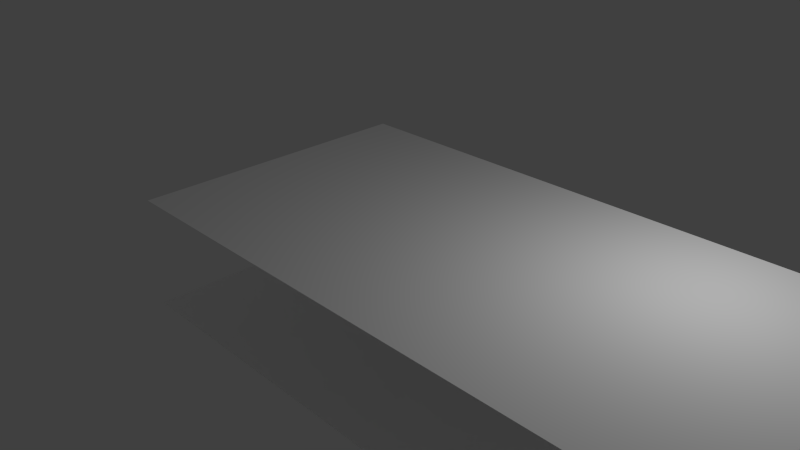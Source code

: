 # Source: cursor.blend  (saved by Blender 2.72.0; exported with 4.5.12 LTS)
import bpy
from mathutils import Matrix  # noqa: F401  (used for matrix-valued properties, if any)

bpy.ops.wm.read_factory_settings(use_empty=True)
scene = bpy.context.scene
scene.name = 'Scene'

# ---- collections
col_collection_1 = bpy.data.collections.new('Collection 1'); scene.collection.children.link(col_collection_1)

# ---- materials (node trees are filled in below, after node groups)
mat_cursor = bpy.data.materials.new('Cursor')
mat_cursor.alpha_threshold = 0.0
mat_cursor.use_transparent_shadow = False
mat_cursor.diffuse_color = (1.0, 1.0, 1.0, 1.0)
mat_cursor.roughness = 0.5
mat_cursor.line_color = (0.0, 0.0, 0.0, 1.0)

# ---- material node trees

# ---- world
world_world = bpy.data.worlds.new('World'); scene.world = world_world
world_world.color = (0.05088, 0.05088, 0.05088)
world_world.use_sun_shadow = False
world_world.sun_shadow_jitter_overblur = 0.0
world_world.cycles.sampling_method = 'MANUAL'
world_world.cycles.sample_map_resolution = 256

# ---- cameras
cam_camera = bpy.data.cameras.new('Camera')
cam_camera.clip_end = 100.0
cam_camera.lens = 35.0
cam_camera.sensor_width = 32.0
cam_camera.sensor_height = 18.0
cam_camera.ortho_scale = 7.314
cam_camera.dof.focus_distance = 0.0
cam_camera.dof.aperture_fstop = 128.0

# ---- lights
light_lamp = bpy.data.lights.new('Lamp', 'POINT')
light_lamp.transmission_factor = 0.0
light_lamp.cutoff_distance = 30.0
light_lamp.energy = 100.0
light_lamp.shadow_buffer_clip_start = 1.001
light_lamp.shadow_soft_size = 0.1
light_lamp.shadow_maximum_resolution = 0.006
light_lamp.use_absolute_resolution = True
light_lamp.cycles.use_multiple_importance_sampling = False

# ---- meshes
me_cube = bpy.data.meshes.new('Cube')
me_cube.from_pydata([(6.0, 2.0, -0.5), (6.0, -2.0, -0.5), (-2.0, -2.0, -0.5), (-2.0, 2.0, -0.5), (6.0, 2.0, 0.5), (6.0, -2.0, 0.5), (-2.0, -2.0, 0.5), (-2.0, 2.0, 0.5)], [], [(0, 1, 2, 3), (4, 7, 6, 5)])
_uv = me_cube.uv_layers.new(name='UVMap')
_uv.uv.foreach_set('vector', [-0.0004, 0.9967, 0.9896, 0.9967, 0.9896, 0.00667, -0.0003991, 0.00667, -0.0003998, 0.9967, -0.000399, 0.00667, 0.9896, 0.00667, 0.9896, 0.9967])
me_cube.materials.append(mat_cursor)
me_cube.use_remesh_preserve_volume = False
me_cube.use_remesh_preserve_attributes = False
me_cube.use_mirror_vertex_groups = False
me_cube.update()

# ---- objects
ob_cube = bpy.data.objects.new('Cube', me_cube)
ob_lamp = bpy.data.objects.new('Lamp', light_lamp)
ob_camera = bpy.data.objects.new('Camera', cam_camera)

# ---- transforms, parenting, visibility, modifiers, constraints
ob_cube.location = (0.0, 0.0, 0.0)
ob_cube.scale = (1.0, 1.0, 1.5)
ob_cube.lock_rotations_4d = False
ob_cube.empty_display_type = 'ARROWS'
ob_cube.lineart.crease_threshold = 0.0
ob_lamp.location = (4.076, 1.005, 3.332)
ob_lamp.rotation_euler = (0.6503, 0.05522, 1.866)
ob_lamp.lock_rotations_4d = False
ob_lamp.empty_display_type = 'ARROWS'
ob_lamp.color = (0.0, 0.0, 0.0, 0.0)
ob_lamp.lineart.crease_threshold = 0.0
ob_camera.location = (7.481, -6.508, 5.344)
ob_camera.rotation_euler = (1.109, 0.01082, 0.8149)
ob_camera.lock_rotations_4d = False
ob_camera.empty_display_type = 'ARROWS'
ob_camera.color = (0.0, 0.0, 0.0, 0.0)
ob_camera.display_type = 'WIRE'
ob_camera.lineart.crease_threshold = 0.0

# ---- collection membership
col_collection_1.objects.link(ob_cube)
col_collection_1.objects.link(ob_lamp)
col_collection_1.objects.link(ob_camera)

# ---- scene / render settings (as saved in the file)
scene.camera = ob_camera
scene.frame_start = 1; scene.frame_end = 250; scene.frame_set(1)
scene.render.engine = 'BLENDER_EEVEE_NEXT'
scene.render.resolution_percentage = 50
scene.render.dither_intensity = 0.0
scene.cycles.use_denoising = False
scene.cycles.samples = 10
scene.cycles.sampling_pattern = 'TABULATED_SOBOL'
scene.cycles.light_sampling_threshold = 0.0
scene.cycles.use_adaptive_sampling = False
scene.cycles.use_light_tree = False
scene.cycles.blur_glossy = 0.0
scene.cycles.pixel_filter_type = 'GAUSSIAN'
scene.cycles.sample_clamp_indirect = 0.0
scene.view_settings.view_transform = 'Standard'
bpy.context.view_layer.update()
